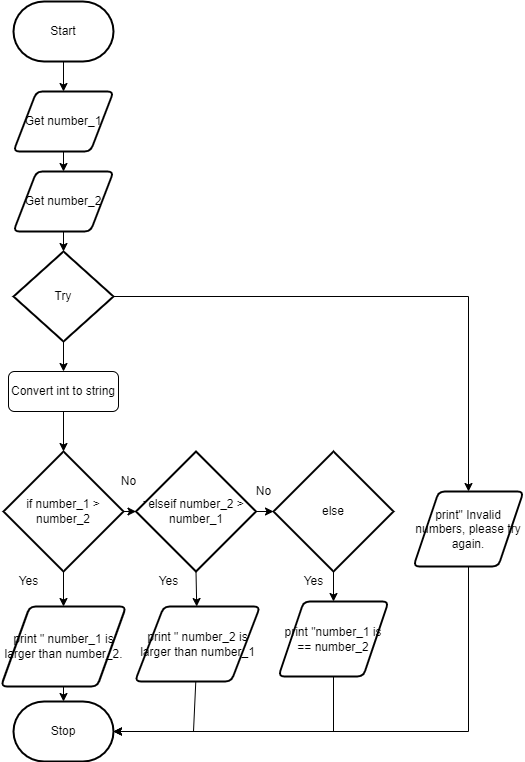

The diagram above was exported from draw.io. Its source (the exported page's mxGraphModel, read from the mxfile embedded in the PNG):
<mxGraphModel dx="674" dy="396" grid="1" gridSize="10" guides="1" tooltips="1" connect="1" arrows="1" fold="1" page="1" pageScale="1" pageWidth="827" pageHeight="1169" math="0" shadow="0">
  <root>
    <mxCell id="0" />
    <mxCell id="1" parent="0" />
    <mxCell id="8" style="edgeStyle=none;html=1;" parent="1" source="2" target="3" edge="1">
      <mxGeometry relative="1" as="geometry" />
    </mxCell>
    <mxCell id="2" value="Start" style="strokeWidth=2;html=1;shape=mxgraph.flowchart.terminator;whiteSpace=wrap;" parent="1" vertex="1">
      <mxGeometry x="370" y="20" width="100" height="60" as="geometry" />
    </mxCell>
    <mxCell id="9" style="edgeStyle=none;html=1;entryX=0.5;entryY=0;entryDx=0;entryDy=0;" parent="1" source="3" target="16" edge="1">
      <mxGeometry relative="1" as="geometry">
        <mxPoint x="420" y="200" as="targetPoint" />
      </mxGeometry>
    </mxCell>
    <mxCell id="3" value="Get number_1" style="shape=parallelogram;html=1;strokeWidth=2;perimeter=parallelogramPerimeter;whiteSpace=wrap;rounded=1;arcSize=12;size=0.23;" parent="1" vertex="1">
      <mxGeometry x="370" y="110" width="100" height="60" as="geometry" />
    </mxCell>
    <mxCell id="18" style="edgeStyle=none;html=1;entryX=0.5;entryY=0;entryDx=0;entryDy=0;entryPerimeter=0;" parent="1" source="16" target="17" edge="1">
      <mxGeometry relative="1" as="geometry" />
    </mxCell>
    <mxCell id="16" value="Get number_2" style="shape=parallelogram;html=1;strokeWidth=2;perimeter=parallelogramPerimeter;whiteSpace=wrap;rounded=1;arcSize=12;size=0.23;" parent="1" vertex="1">
      <mxGeometry x="370" y="190" width="100" height="60" as="geometry" />
    </mxCell>
    <mxCell id="21" style="edgeStyle=none;html=1;entryX=0.5;entryY=0;entryDx=0;entryDy=0;" parent="1" source="17" target="20" edge="1">
      <mxGeometry relative="1" as="geometry" />
    </mxCell>
    <mxCell id="52" style="edgeStyle=none;html=1;entryX=0.5;entryY=0;entryDx=0;entryDy=0;exitX=1;exitY=0.5;exitDx=0;exitDy=0;exitPerimeter=0;rounded=0;" parent="1" source="17" target="50" edge="1">
      <mxGeometry relative="1" as="geometry">
        <Array as="points">
          <mxPoint x="825" y="315" />
        </Array>
      </mxGeometry>
    </mxCell>
    <mxCell id="17" value="Try" style="strokeWidth=2;html=1;shape=mxgraph.flowchart.decision;whiteSpace=wrap;" parent="1" vertex="1">
      <mxGeometry x="370" y="270" width="100" height="90" as="geometry" />
    </mxCell>
    <mxCell id="20" value="Convert int to string" style="rounded=1;whiteSpace=wrap;html=1;" parent="1" vertex="1">
      <mxGeometry x="365" y="390" width="110" height="40" as="geometry" />
    </mxCell>
    <mxCell id="24" style="edgeStyle=none;html=1;entryX=0.5;entryY=0;entryDx=0;entryDy=0;entryPerimeter=0;exitX=0.5;exitY=1;exitDx=0;exitDy=0;" parent="1" source="20" target="31" edge="1">
      <mxGeometry relative="1" as="geometry">
        <mxPoint x="420" y="480" as="targetPoint" />
        <mxPoint x="420" y="440" as="sourcePoint" />
      </mxGeometry>
    </mxCell>
    <mxCell id="26" style="edgeStyle=none;html=1;" parent="1" source="27" target="28" edge="1">
      <mxGeometry relative="1" as="geometry">
        <mxPoint x="420" y="740" as="targetPoint" />
      </mxGeometry>
    </mxCell>
    <mxCell id="27" value="print &quot; number_1 is larger than number_2." style="shape=parallelogram;html=1;strokeWidth=2;perimeter=parallelogramPerimeter;whiteSpace=wrap;rounded=1;arcSize=12;size=0.23;" parent="1" vertex="1">
      <mxGeometry x="357.5" y="625" width="125" height="80" as="geometry" />
    </mxCell>
    <mxCell id="28" value="Stop" style="strokeWidth=2;html=1;shape=mxgraph.flowchart.terminator;whiteSpace=wrap;" parent="1" vertex="1">
      <mxGeometry x="370" y="720" width="100" height="60" as="geometry" />
    </mxCell>
    <mxCell id="29" style="edgeStyle=none;html=1;" parent="1" source="31" target="27" edge="1">
      <mxGeometry relative="1" as="geometry" />
    </mxCell>
    <mxCell id="30" style="edgeStyle=none;html=1;exitX=1;exitY=0.5;exitDx=0;exitDy=0;exitPerimeter=0;rounded=0;startArrow=none;" parent="1" target="36" edge="1">
      <mxGeometry relative="1" as="geometry">
        <Array as="points">
          <mxPoint x="602" y="530" />
        </Array>
        <mxPoint x="602.02" y="571.98" as="targetPoint" />
        <mxPoint x="500" y="520" as="sourcePoint" />
      </mxGeometry>
    </mxCell>
    <mxCell id="31" value="if number_1 &amp;gt; number_2" style="strokeWidth=2;html=1;shape=mxgraph.flowchart.decision;whiteSpace=wrap;" parent="1" vertex="1">
      <mxGeometry x="360" y="470" width="120" height="120" as="geometry" />
    </mxCell>
    <mxCell id="32" value="Yes" style="text;html=1;align=center;verticalAlign=middle;resizable=0;points=[];autosize=1;strokeColor=none;fillColor=none;" parent="1" vertex="1">
      <mxGeometry x="365" y="590" width="40" height="20" as="geometry" />
    </mxCell>
    <mxCell id="34" style="edgeStyle=none;html=1;exitX=0.5;exitY=1;exitDx=0;exitDy=0;exitPerimeter=0;" parent="1" source="36" target="38" edge="1">
      <mxGeometry relative="1" as="geometry">
        <mxPoint x="600" y="720" as="targetPoint" />
      </mxGeometry>
    </mxCell>
    <mxCell id="35" style="edgeStyle=none;html=1;exitX=1;exitY=0.5;exitDx=0;exitDy=0;exitPerimeter=0;rounded=0;entryX=0;entryY=0.5;entryDx=0;entryDy=0;entryPerimeter=0;" parent="1" source="36" target="45" edge="1">
      <mxGeometry relative="1" as="geometry">
        <mxPoint x="650" y="530" as="targetPoint" />
        <Array as="points" />
      </mxGeometry>
    </mxCell>
    <mxCell id="36" value="elseif number_2 &amp;gt; number_1" style="strokeWidth=2;html=1;shape=mxgraph.flowchart.decision;whiteSpace=wrap;" parent="1" vertex="1">
      <mxGeometry x="492.5" y="470" width="120" height="120" as="geometry" />
    </mxCell>
    <mxCell id="37" style="edgeStyle=none;html=1;entryX=1;entryY=0.5;entryDx=0;entryDy=0;entryPerimeter=0;rounded=0;" parent="1" source="38" target="28" edge="1">
      <mxGeometry relative="1" as="geometry">
        <Array as="points">
          <mxPoint x="550" y="750" />
        </Array>
      </mxGeometry>
    </mxCell>
    <mxCell id="38" value="print &quot; number_2 is larger than number_1" style="shape=parallelogram;html=1;strokeWidth=2;perimeter=parallelogramPerimeter;whiteSpace=wrap;rounded=1;arcSize=12;size=0.23;" parent="1" vertex="1">
      <mxGeometry x="491.5" y="625" width="125" height="75" as="geometry" />
    </mxCell>
    <mxCell id="39" style="edgeStyle=none;rounded=0;html=1;entryX=1;entryY=0.5;entryDx=0;entryDy=0;entryPerimeter=0;" parent="1" source="40" target="28" edge="1">
      <mxGeometry relative="1" as="geometry">
        <Array as="points">
          <mxPoint x="690" y="750" />
        </Array>
      </mxGeometry>
    </mxCell>
    <mxCell id="40" value="print &quot;number_1 is == number_2" style="shape=parallelogram;html=1;strokeWidth=2;perimeter=parallelogramPerimeter;whiteSpace=wrap;rounded=1;arcSize=12;size=0.23;" parent="1" vertex="1">
      <mxGeometry x="635" y="620" width="110" height="75" as="geometry" />
    </mxCell>
    <mxCell id="41" value="Yes" style="text;html=1;align=center;verticalAlign=middle;resizable=0;points=[];autosize=1;strokeColor=none;fillColor=none;" parent="1" vertex="1">
      <mxGeometry x="505" y="590" width="40" height="20" as="geometry" />
    </mxCell>
    <mxCell id="42" value="No&lt;br&gt;" style="text;html=1;align=center;verticalAlign=middle;resizable=0;points=[];autosize=1;strokeColor=none;fillColor=none;" parent="1" vertex="1">
      <mxGeometry x="605" y="500" width="30" height="20" as="geometry" />
    </mxCell>
    <mxCell id="43" style="edgeStyle=none;html=1;entryX=0.5;entryY=0;entryDx=0;entryDy=0;" parent="1" source="45" target="40" edge="1">
      <mxGeometry relative="1" as="geometry" />
    </mxCell>
    <mxCell id="45" value="else" style="strokeWidth=2;html=1;shape=mxgraph.flowchart.decision;whiteSpace=wrap;" parent="1" vertex="1">
      <mxGeometry x="630" y="470" width="120" height="120" as="geometry" />
    </mxCell>
    <mxCell id="48" value="Yes" style="text;html=1;align=center;verticalAlign=middle;resizable=0;points=[];autosize=1;strokeColor=none;fillColor=none;" parent="1" vertex="1">
      <mxGeometry x="650" y="590" width="40" height="20" as="geometry" />
    </mxCell>
    <mxCell id="53" style="edgeStyle=none;rounded=0;html=1;" parent="1" source="50" edge="1">
      <mxGeometry relative="1" as="geometry">
        <mxPoint x="470" y="750" as="targetPoint" />
        <Array as="points">
          <mxPoint x="825" y="750" />
        </Array>
      </mxGeometry>
    </mxCell>
    <mxCell id="50" value="print&quot; Invalid numbers, please try again." style="shape=parallelogram;html=1;strokeWidth=2;perimeter=parallelogramPerimeter;whiteSpace=wrap;rounded=1;arcSize=12;size=0.23;" parent="1" vertex="1">
      <mxGeometry x="770" y="510" width="110" height="75" as="geometry" />
    </mxCell>
    <mxCell id="54" value="" style="edgeStyle=none;html=1;exitX=1;exitY=0.5;exitDx=0;exitDy=0;exitPerimeter=0;rounded=0;endArrow=none;" parent="1" source="31" edge="1">
      <mxGeometry relative="1" as="geometry">
        <Array as="points" />
        <mxPoint x="480" y="530" as="targetPoint" />
        <mxPoint x="480" y="530" as="sourcePoint" />
      </mxGeometry>
    </mxCell>
    <mxCell id="55" value="No&lt;br&gt;" style="text;html=1;align=center;verticalAlign=middle;resizable=0;points=[];autosize=1;strokeColor=none;fillColor=none;" parent="1" vertex="1">
      <mxGeometry x="470" y="490" width="30" height="20" as="geometry" />
    </mxCell>
    <mxCell id="57" style="edgeStyle=none;html=1;rounded=0;entryX=0;entryY=0.5;entryDx=0;entryDy=0;entryPerimeter=0;exitX=1;exitY=0.5;exitDx=0;exitDy=0;exitPerimeter=0;" parent="1" source="31" target="36" edge="1">
      <mxGeometry relative="1" as="geometry">
        <mxPoint x="640" y="540" as="targetPoint" />
        <Array as="points" />
        <mxPoint x="620" y="580" as="sourcePoint" />
      </mxGeometry>
    </mxCell>
  </root>
</mxGraphModel>